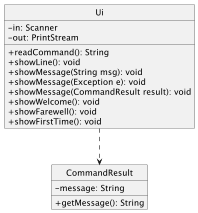

The diagram above was rendered by PlantUML. Its source (embedded in the PNG):
@startuml
skinparam classAttributeIconSize 0
hide circle

class Ui {
    - in: Scanner
    - out: PrintStream

    + readCommand(): String
    + showLine(): void
    + showMessage(String msg): void
    + showMessage(Exception e): void
    + showMessage(CommandResult result): void
    + showWelcome(): void
    + showFarewell(): void
    + showFirstTime(): void
}

class CommandResult {
  - message: String

  + getMessage(): String
}

Ui ..> CommandResult

@enduml